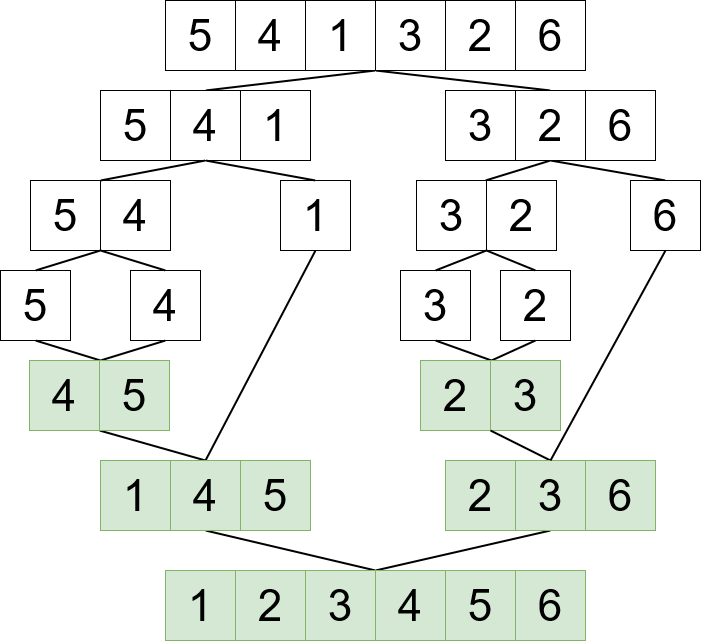

The diagram above was exported from draw.io. Its source (the exported page's mxGraphModel, read from the mxfile embedded in the PNG):
<mxGraphModel dx="1038" dy="603" grid="1" gridSize="10" guides="1" tooltips="1" connect="1" arrows="1" fold="1" page="1" pageScale="1" pageWidth="850" pageHeight="1100" math="0" shadow="0">
  <root>
    <mxCell id="0" />
    <mxCell id="1" parent="0" />
    <mxCell id="iAMKOcoiGPG6GulAWPb--6" value="" style="endArrow=none;html=1;rounded=0;strokeWidth=2;exitX=0.5;exitY=0;exitDx=0;exitDy=0;entryX=0.5;entryY=1;entryDx=0;entryDy=0;" edge="1" parent="1" source="iAMKOcoiGPG6GulAWPb--9">
      <mxGeometry width="50" height="50" relative="1" as="geometry">
        <mxPoint x="310" y="120" as="sourcePoint" />
        <mxPoint x="425" y="80" as="targetPoint" />
      </mxGeometry>
    </mxCell>
    <mxCell id="iAMKOcoiGPG6GulAWPb--7" value="" style="endArrow=none;html=1;rounded=0;strokeWidth=2;exitX=1;exitY=0;exitDx=0;exitDy=0;entryX=0.5;entryY=1;entryDx=0;entryDy=0;" edge="1" parent="1">
      <mxGeometry width="50" height="50" relative="1" as="geometry">
        <mxPoint x="600" y="100" as="sourcePoint" />
        <mxPoint x="425" y="80" as="targetPoint" />
      </mxGeometry>
    </mxCell>
    <mxCell id="iAMKOcoiGPG6GulAWPb--8" value="&lt;font style=&quot;font-size: 44px;&quot;&gt;5&lt;/font&gt;" style="whiteSpace=wrap;html=1;aspect=fixed;" vertex="1" parent="1">
      <mxGeometry x="150" y="100" width="70" height="70" as="geometry" />
    </mxCell>
    <mxCell id="iAMKOcoiGPG6GulAWPb--9" value="&lt;font style=&quot;font-size: 44px;&quot;&gt;4&lt;/font&gt;" style="whiteSpace=wrap;html=1;aspect=fixed;" vertex="1" parent="1">
      <mxGeometry x="220" y="100" width="70" height="70" as="geometry" />
    </mxCell>
    <mxCell id="iAMKOcoiGPG6GulAWPb--10" value="&lt;font style=&quot;font-size: 44px;&quot;&gt;1&lt;/font&gt;" style="whiteSpace=wrap;html=1;aspect=fixed;" vertex="1" parent="1">
      <mxGeometry x="290" y="100" width="70" height="70" as="geometry" />
    </mxCell>
    <mxCell id="iAMKOcoiGPG6GulAWPb--13" value="" style="endArrow=none;html=1;rounded=0;strokeWidth=2;entryX=0;entryY=1;entryDx=0;entryDy=0;exitX=0.5;exitY=0;exitDx=0;exitDy=0;" edge="1" parent="1">
      <mxGeometry width="50" height="50" relative="1" as="geometry">
        <mxPoint x="535" y="190" as="sourcePoint" />
        <mxPoint x="600" y="170" as="targetPoint" />
      </mxGeometry>
    </mxCell>
    <mxCell id="iAMKOcoiGPG6GulAWPb--14" value="" style="endArrow=none;html=1;rounded=0;strokeWidth=2;exitX=0.5;exitY=0;exitDx=0;exitDy=0;entryX=0;entryY=1;entryDx=0;entryDy=0;" edge="1" parent="1" source="iAMKOcoiGPG6GulAWPb--16">
      <mxGeometry width="50" height="50" relative="1" as="geometry">
        <mxPoint x="770" y="260" as="sourcePoint" />
        <mxPoint x="600" y="170" as="targetPoint" />
      </mxGeometry>
    </mxCell>
    <mxCell id="iAMKOcoiGPG6GulAWPb--16" value="&lt;font style=&quot;font-size: 44px;&quot;&gt;6&lt;/font&gt;" style="whiteSpace=wrap;html=1;aspect=fixed;" vertex="1" parent="1">
      <mxGeometry x="680" y="190" width="70" height="70" as="geometry" />
    </mxCell>
    <mxCell id="iAMKOcoiGPG6GulAWPb--17" value="&lt;font style=&quot;font-size: 44px;&quot;&gt;5&lt;/font&gt;" style="whiteSpace=wrap;html=1;aspect=fixed;" vertex="1" parent="1">
      <mxGeometry x="80" y="190" width="70" height="70" as="geometry" />
    </mxCell>
    <mxCell id="iAMKOcoiGPG6GulAWPb--18" value="&lt;font style=&quot;font-size: 44px;&quot;&gt;4&lt;/font&gt;" style="whiteSpace=wrap;html=1;aspect=fixed;" vertex="1" parent="1">
      <mxGeometry x="150" y="190" width="70" height="70" as="geometry" />
    </mxCell>
    <mxCell id="iAMKOcoiGPG6GulAWPb--19" value="&lt;font style=&quot;font-size: 44px;&quot;&gt;1&lt;/font&gt;" style="whiteSpace=wrap;html=1;aspect=fixed;" vertex="1" parent="1">
      <mxGeometry x="330" y="190" width="70" height="70" as="geometry" />
    </mxCell>
    <mxCell id="iAMKOcoiGPG6GulAWPb--20" value="" style="endArrow=none;html=1;rounded=0;strokeWidth=2;entryX=0.5;entryY=1;entryDx=0;entryDy=0;exitX=1;exitY=0;exitDx=0;exitDy=0;" edge="1" parent="1" source="iAMKOcoiGPG6GulAWPb--17" target="iAMKOcoiGPG6GulAWPb--9">
      <mxGeometry width="50" height="50" relative="1" as="geometry">
        <mxPoint x="220" y="250" as="sourcePoint" />
        <mxPoint x="270" y="200" as="targetPoint" />
      </mxGeometry>
    </mxCell>
    <mxCell id="iAMKOcoiGPG6GulAWPb--21" value="" style="endArrow=none;html=1;rounded=0;strokeWidth=2;entryX=0.5;entryY=1;entryDx=0;entryDy=0;exitX=0.5;exitY=0;exitDx=0;exitDy=0;" edge="1" parent="1" source="iAMKOcoiGPG6GulAWPb--19" target="iAMKOcoiGPG6GulAWPb--9">
      <mxGeometry width="50" height="50" relative="1" as="geometry">
        <mxPoint x="400" y="260" as="sourcePoint" />
        <mxPoint x="450" y="210" as="targetPoint" />
      </mxGeometry>
    </mxCell>
    <mxCell id="iAMKOcoiGPG6GulAWPb--22" value="&lt;font style=&quot;font-size: 44px;&quot;&gt;5&lt;/font&gt;" style="whiteSpace=wrap;html=1;aspect=fixed;" vertex="1" parent="1">
      <mxGeometry x="50" y="280" width="70" height="70" as="geometry" />
    </mxCell>
    <mxCell id="iAMKOcoiGPG6GulAWPb--23" value="&lt;font style=&quot;font-size: 44px;&quot;&gt;4&lt;/font&gt;" style="whiteSpace=wrap;html=1;aspect=fixed;" vertex="1" parent="1">
      <mxGeometry x="180" y="280" width="70" height="70" as="geometry" />
    </mxCell>
    <mxCell id="iAMKOcoiGPG6GulAWPb--24" value="" style="endArrow=none;html=1;rounded=0;strokeWidth=2;entryX=0;entryY=1;entryDx=0;entryDy=0;exitX=0.5;exitY=0;exitDx=0;exitDy=0;" edge="1" parent="1" source="iAMKOcoiGPG6GulAWPb--22" target="iAMKOcoiGPG6GulAWPb--18">
      <mxGeometry width="50" height="50" relative="1" as="geometry">
        <mxPoint x="400" y="260" as="sourcePoint" />
        <mxPoint x="450" y="210" as="targetPoint" />
      </mxGeometry>
    </mxCell>
    <mxCell id="iAMKOcoiGPG6GulAWPb--25" value="" style="endArrow=none;html=1;rounded=0;strokeWidth=2;entryX=0;entryY=1;entryDx=0;entryDy=0;exitX=0.5;exitY=0;exitDx=0;exitDy=0;" edge="1" parent="1" source="iAMKOcoiGPG6GulAWPb--23" target="iAMKOcoiGPG6GulAWPb--18">
      <mxGeometry width="50" height="50" relative="1" as="geometry">
        <mxPoint x="400" y="260" as="sourcePoint" />
        <mxPoint x="450" y="210" as="targetPoint" />
        <Array as="points" />
      </mxGeometry>
    </mxCell>
    <mxCell id="iAMKOcoiGPG6GulAWPb--26" value="" style="endArrow=none;html=1;rounded=0;strokeWidth=2;entryX=0.5;entryY=1;entryDx=0;entryDy=0;exitX=0;exitY=0;exitDx=0;exitDy=0;" edge="1" parent="1" target="iAMKOcoiGPG6GulAWPb--22">
      <mxGeometry width="50" height="50" relative="1" as="geometry">
        <mxPoint x="150" y="370" as="sourcePoint" />
        <mxPoint x="200" y="420" as="targetPoint" />
      </mxGeometry>
    </mxCell>
    <mxCell id="iAMKOcoiGPG6GulAWPb--27" value="" style="endArrow=none;html=1;rounded=0;strokeWidth=2;entryX=0;entryY=0;entryDx=0;entryDy=0;exitX=0.5;exitY=1;exitDx=0;exitDy=0;" edge="1" parent="1" source="iAMKOcoiGPG6GulAWPb--23">
      <mxGeometry width="50" height="50" relative="1" as="geometry">
        <mxPoint x="215" y="390" as="sourcePoint" />
        <mxPoint x="150" y="370" as="targetPoint" />
      </mxGeometry>
    </mxCell>
    <mxCell id="iAMKOcoiGPG6GulAWPb--37" value="" style="endArrow=none;html=1;rounded=0;strokeWidth=2;entryX=0;entryY=1;entryDx=0;entryDy=0;exitX=0.5;exitY=0;exitDx=0;exitDy=0;" edge="1" parent="1" source="iAMKOcoiGPG6GulAWPb--68" target="iAMKOcoiGPG6GulAWPb--66">
      <mxGeometry width="50" height="50" relative="1" as="geometry">
        <mxPoint x="240" y="580" as="sourcePoint" />
        <mxPoint x="135" y="560" as="targetPoint" />
      </mxGeometry>
    </mxCell>
    <mxCell id="iAMKOcoiGPG6GulAWPb--38" value="" style="endArrow=none;html=1;rounded=0;strokeWidth=2;exitX=0.5;exitY=0;exitDx=0;exitDy=0;entryX=0.5;entryY=1;entryDx=0;entryDy=0;" edge="1" parent="1" source="iAMKOcoiGPG6GulAWPb--68" target="iAMKOcoiGPG6GulAWPb--19">
      <mxGeometry width="50" height="50" relative="1" as="geometry">
        <mxPoint x="240" y="580" as="sourcePoint" />
        <mxPoint x="315" y="560" as="targetPoint" />
        <Array as="points" />
      </mxGeometry>
    </mxCell>
    <mxCell id="iAMKOcoiGPG6GulAWPb--44" value="" style="endArrow=none;html=1;rounded=0;strokeWidth=2;exitX=0.5;exitY=1;exitDx=0;exitDy=0;entryX=1;entryY=0;entryDx=0;entryDy=0;" edge="1" parent="1" source="iAMKOcoiGPG6GulAWPb--68" target="iAMKOcoiGPG6GulAWPb--80">
      <mxGeometry width="50" height="50" relative="1" as="geometry">
        <mxPoint x="240" y="650" as="sourcePoint" />
        <mxPoint x="420" y="580" as="targetPoint" />
      </mxGeometry>
    </mxCell>
    <mxCell id="iAMKOcoiGPG6GulAWPb--45" value="" style="endArrow=none;html=1;rounded=0;strokeWidth=2;entryX=0.5;entryY=1;entryDx=0;entryDy=0;exitX=1;exitY=0;exitDx=0;exitDy=0;" edge="1" parent="1" source="iAMKOcoiGPG6GulAWPb--80" target="iAMKOcoiGPG6GulAWPb--76">
      <mxGeometry width="50" height="50" relative="1" as="geometry">
        <mxPoint x="420" y="580" as="sourcePoint" />
        <mxPoint x="595" y="620" as="targetPoint" />
      </mxGeometry>
    </mxCell>
    <mxCell id="iAMKOcoiGPG6GulAWPb--46" value="&lt;font style=&quot;font-size: 44px;&quot;&gt;4&lt;/font&gt;" style="whiteSpace=wrap;html=1;aspect=fixed;" vertex="1" parent="1">
      <mxGeometry x="285" y="10" width="70" height="70" as="geometry" />
    </mxCell>
    <mxCell id="iAMKOcoiGPG6GulAWPb--47" value="&lt;font style=&quot;font-size: 44px;&quot;&gt;1&lt;/font&gt;" style="whiteSpace=wrap;html=1;aspect=fixed;" vertex="1" parent="1">
      <mxGeometry x="355" y="10" width="70" height="70" as="geometry" />
    </mxCell>
    <mxCell id="iAMKOcoiGPG6GulAWPb--48" value="&lt;font style=&quot;font-size: 44px;&quot;&gt;3&lt;/font&gt;" style="whiteSpace=wrap;html=1;aspect=fixed;" vertex="1" parent="1">
      <mxGeometry x="425" y="10" width="70" height="70" as="geometry" />
    </mxCell>
    <mxCell id="iAMKOcoiGPG6GulAWPb--49" value="&lt;font style=&quot;font-size: 44px;&quot;&gt;2&lt;/font&gt;" style="whiteSpace=wrap;html=1;aspect=fixed;" vertex="1" parent="1">
      <mxGeometry x="495" y="10" width="70" height="70" as="geometry" />
    </mxCell>
    <mxCell id="iAMKOcoiGPG6GulAWPb--50" value="&lt;font style=&quot;font-size: 44px;&quot;&gt;6&lt;/font&gt;" style="whiteSpace=wrap;html=1;aspect=fixed;" vertex="1" parent="1">
      <mxGeometry x="565" y="10" width="70" height="70" as="geometry" />
    </mxCell>
    <mxCell id="iAMKOcoiGPG6GulAWPb--51" value="&lt;font style=&quot;font-size: 44px;&quot;&gt;5&lt;/font&gt;" style="whiteSpace=wrap;html=1;aspect=fixed;" vertex="1" parent="1">
      <mxGeometry x="215" y="10" width="70" height="70" as="geometry" />
    </mxCell>
    <mxCell id="iAMKOcoiGPG6GulAWPb--52" value="&lt;font style=&quot;font-size: 44px;&quot;&gt;3&lt;/font&gt;" style="whiteSpace=wrap;html=1;aspect=fixed;" vertex="1" parent="1">
      <mxGeometry x="495" y="100" width="70" height="70" as="geometry" />
    </mxCell>
    <mxCell id="iAMKOcoiGPG6GulAWPb--53" value="&lt;font style=&quot;font-size: 44px;&quot;&gt;2&lt;/font&gt;" style="whiteSpace=wrap;html=1;aspect=fixed;" vertex="1" parent="1">
      <mxGeometry x="565" y="100" width="70" height="70" as="geometry" />
    </mxCell>
    <mxCell id="iAMKOcoiGPG6GulAWPb--54" value="&lt;font style=&quot;font-size: 44px;&quot;&gt;6&lt;/font&gt;" style="whiteSpace=wrap;html=1;aspect=fixed;" vertex="1" parent="1">
      <mxGeometry x="635" y="100" width="70" height="70" as="geometry" />
    </mxCell>
    <mxCell id="iAMKOcoiGPG6GulAWPb--55" value="&lt;font style=&quot;font-size: 44px;&quot;&gt;3&lt;/font&gt;" style="whiteSpace=wrap;html=1;aspect=fixed;" vertex="1" parent="1">
      <mxGeometry x="466" y="190" width="70" height="70" as="geometry" />
    </mxCell>
    <mxCell id="iAMKOcoiGPG6GulAWPb--56" value="&lt;font style=&quot;font-size: 44px;&quot;&gt;2&lt;/font&gt;" style="whiteSpace=wrap;html=1;aspect=fixed;" vertex="1" parent="1">
      <mxGeometry x="536" y="190" width="70" height="70" as="geometry" />
    </mxCell>
    <mxCell id="iAMKOcoiGPG6GulAWPb--57" value="&lt;font style=&quot;font-size: 44px;&quot;&gt;3&lt;/font&gt;" style="whiteSpace=wrap;html=1;aspect=fixed;" vertex="1" parent="1">
      <mxGeometry x="450" y="280" width="70" height="70" as="geometry" />
    </mxCell>
    <mxCell id="iAMKOcoiGPG6GulAWPb--58" value="&lt;font style=&quot;font-size: 44px;&quot;&gt;2&lt;/font&gt;" style="whiteSpace=wrap;html=1;aspect=fixed;" vertex="1" parent="1">
      <mxGeometry x="550" y="280" width="70" height="70" as="geometry" />
    </mxCell>
    <mxCell id="iAMKOcoiGPG6GulAWPb--60" value="" style="endArrow=none;html=1;rounded=0;strokeWidth=2;exitX=1;exitY=1;exitDx=0;exitDy=0;entryX=0.5;entryY=0;entryDx=0;entryDy=0;" edge="1" parent="1" source="iAMKOcoiGPG6GulAWPb--55" target="iAMKOcoiGPG6GulAWPb--57">
      <mxGeometry width="50" height="50" relative="1" as="geometry">
        <mxPoint x="755" y="320" as="sourcePoint" />
        <mxPoint x="720" y="330" as="targetPoint" />
      </mxGeometry>
    </mxCell>
    <mxCell id="iAMKOcoiGPG6GulAWPb--61" value="" style="endArrow=none;html=1;rounded=0;strokeWidth=2;exitX=0;exitY=1;exitDx=0;exitDy=0;entryX=0.5;entryY=0;entryDx=0;entryDy=0;" edge="1" parent="1" source="iAMKOcoiGPG6GulAWPb--56" target="iAMKOcoiGPG6GulAWPb--58">
      <mxGeometry width="50" height="50" relative="1" as="geometry">
        <mxPoint x="755" y="320" as="sourcePoint" />
        <mxPoint x="780" y="330" as="targetPoint" />
      </mxGeometry>
    </mxCell>
    <mxCell id="iAMKOcoiGPG6GulAWPb--65" value="&lt;font style=&quot;font-size: 44px;&quot;&gt;4&lt;/font&gt;" style="whiteSpace=wrap;html=1;aspect=fixed;fillColor=#d5e8d4;strokeColor=#82b366;" vertex="1" parent="1">
      <mxGeometry x="79" y="370" width="70" height="70" as="geometry" />
    </mxCell>
    <mxCell id="iAMKOcoiGPG6GulAWPb--66" value="&lt;font style=&quot;font-size: 44px;&quot;&gt;5&lt;/font&gt;" style="whiteSpace=wrap;html=1;aspect=fixed;fillColor=#d5e8d4;strokeColor=#82b366;" vertex="1" parent="1">
      <mxGeometry x="149" y="370" width="70" height="70" as="geometry" />
    </mxCell>
    <mxCell id="iAMKOcoiGPG6GulAWPb--67" value="&lt;font style=&quot;font-size: 44px;&quot;&gt;1&lt;/font&gt;" style="whiteSpace=wrap;html=1;aspect=fixed;fillColor=#d5e8d4;strokeColor=#82b366;" vertex="1" parent="1">
      <mxGeometry x="150" y="470" width="70" height="70" as="geometry" />
    </mxCell>
    <mxCell id="iAMKOcoiGPG6GulAWPb--68" value="&lt;font style=&quot;font-size: 44px;&quot;&gt;4&lt;/font&gt;" style="whiteSpace=wrap;html=1;aspect=fixed;fillColor=#d5e8d4;strokeColor=#82b366;" vertex="1" parent="1">
      <mxGeometry x="220" y="470" width="70" height="70" as="geometry" />
    </mxCell>
    <mxCell id="iAMKOcoiGPG6GulAWPb--69" value="&lt;font style=&quot;font-size: 44px;&quot;&gt;5&lt;/font&gt;" style="whiteSpace=wrap;html=1;aspect=fixed;fillColor=#d5e8d4;strokeColor=#82b366;" vertex="1" parent="1">
      <mxGeometry x="290" y="470" width="70" height="70" as="geometry" />
    </mxCell>
    <mxCell id="iAMKOcoiGPG6GulAWPb--70" value="" style="endArrow=none;html=1;rounded=0;strokeWidth=2;entryX=0.5;entryY=1;entryDx=0;entryDy=0;exitX=0;exitY=0;exitDx=0;exitDy=0;" edge="1" parent="1" target="iAMKOcoiGPG6GulAWPb--57">
      <mxGeometry width="50" height="50" relative="1" as="geometry">
        <mxPoint x="541" y="370" as="sourcePoint" />
        <mxPoint x="476" y="350" as="targetPoint" />
      </mxGeometry>
    </mxCell>
    <mxCell id="iAMKOcoiGPG6GulAWPb--71" value="" style="endArrow=none;html=1;rounded=0;strokeWidth=2;entryX=0;entryY=0;entryDx=0;entryDy=0;exitX=0.5;exitY=1;exitDx=0;exitDy=0;" edge="1" parent="1" source="iAMKOcoiGPG6GulAWPb--58">
      <mxGeometry width="50" height="50" relative="1" as="geometry">
        <mxPoint x="606" y="350" as="sourcePoint" />
        <mxPoint x="541" y="370" as="targetPoint" />
      </mxGeometry>
    </mxCell>
    <mxCell id="iAMKOcoiGPG6GulAWPb--72" value="&lt;font style=&quot;font-size: 44px;&quot;&gt;2&lt;/font&gt;" style="whiteSpace=wrap;html=1;aspect=fixed;fillColor=#d5e8d4;strokeColor=#82b366;" vertex="1" parent="1">
      <mxGeometry x="470" y="370" width="70" height="70" as="geometry" />
    </mxCell>
    <mxCell id="iAMKOcoiGPG6GulAWPb--73" value="&lt;font style=&quot;font-size: 44px;&quot;&gt;3&lt;/font&gt;" style="whiteSpace=wrap;html=1;aspect=fixed;fillColor=#d5e8d4;strokeColor=#82b366;" vertex="1" parent="1">
      <mxGeometry x="540" y="370" width="70" height="70" as="geometry" />
    </mxCell>
    <mxCell id="iAMKOcoiGPG6GulAWPb--74" value="" style="endArrow=none;html=1;rounded=0;strokeWidth=2;entryX=1;entryY=1;entryDx=0;entryDy=0;exitX=0.5;exitY=0;exitDx=0;exitDy=0;" edge="1" parent="1" source="iAMKOcoiGPG6GulAWPb--76" target="iAMKOcoiGPG6GulAWPb--72">
      <mxGeometry width="50" height="50" relative="1" as="geometry">
        <mxPoint x="586" y="580" as="sourcePoint" />
        <mxPoint x="495" y="440" as="targetPoint" />
      </mxGeometry>
    </mxCell>
    <mxCell id="iAMKOcoiGPG6GulAWPb--75" value="&lt;font style=&quot;font-size: 44px;&quot;&gt;2&lt;/font&gt;" style="whiteSpace=wrap;html=1;aspect=fixed;fillColor=#d5e8d4;strokeColor=#82b366;" vertex="1" parent="1">
      <mxGeometry x="495" y="470" width="70" height="70" as="geometry" />
    </mxCell>
    <mxCell id="iAMKOcoiGPG6GulAWPb--76" value="&lt;font style=&quot;font-size: 44px;&quot;&gt;3&lt;/font&gt;" style="whiteSpace=wrap;html=1;aspect=fixed;fillColor=#d5e8d4;strokeColor=#82b366;" vertex="1" parent="1">
      <mxGeometry x="565" y="470" width="70" height="70" as="geometry" />
    </mxCell>
    <mxCell id="iAMKOcoiGPG6GulAWPb--77" value="&lt;font style=&quot;font-size: 44px;&quot;&gt;6&lt;/font&gt;" style="whiteSpace=wrap;html=1;aspect=fixed;fillColor=#d5e8d4;strokeColor=#82b366;" vertex="1" parent="1">
      <mxGeometry x="635" y="470" width="70" height="70" as="geometry" />
    </mxCell>
    <mxCell id="iAMKOcoiGPG6GulAWPb--78" value="" style="endArrow=none;html=1;rounded=0;strokeWidth=2;exitX=0.5;exitY=0;exitDx=0;exitDy=0;entryX=0.5;entryY=1;entryDx=0;entryDy=0;" edge="1" parent="1" source="iAMKOcoiGPG6GulAWPb--76" target="iAMKOcoiGPG6GulAWPb--16">
      <mxGeometry width="50" height="50" relative="1" as="geometry">
        <mxPoint x="560" y="460" as="sourcePoint" />
        <mxPoint x="670" y="260" as="targetPoint" />
        <Array as="points" />
      </mxGeometry>
    </mxCell>
    <mxCell id="iAMKOcoiGPG6GulAWPb--79" value="&lt;font style=&quot;font-size: 44px;&quot;&gt;2&lt;/font&gt;" style="whiteSpace=wrap;html=1;aspect=fixed;fillColor=#d5e8d4;strokeColor=#82b366;" vertex="1" parent="1">
      <mxGeometry x="285" y="580" width="70" height="70" as="geometry" />
    </mxCell>
    <mxCell id="iAMKOcoiGPG6GulAWPb--80" value="&lt;font style=&quot;font-size: 44px;&quot;&gt;3&lt;/font&gt;" style="whiteSpace=wrap;html=1;aspect=fixed;fillColor=#d5e8d4;strokeColor=#82b366;" vertex="1" parent="1">
      <mxGeometry x="355" y="580" width="70" height="70" as="geometry" />
    </mxCell>
    <mxCell id="iAMKOcoiGPG6GulAWPb--81" value="&lt;font style=&quot;font-size: 44px;&quot;&gt;4&lt;/font&gt;" style="whiteSpace=wrap;html=1;aspect=fixed;fillColor=#d5e8d4;strokeColor=#82b366;" vertex="1" parent="1">
      <mxGeometry x="425" y="580" width="70" height="70" as="geometry" />
    </mxCell>
    <mxCell id="iAMKOcoiGPG6GulAWPb--82" value="&lt;font style=&quot;font-size: 44px;&quot;&gt;5&lt;/font&gt;" style="whiteSpace=wrap;html=1;aspect=fixed;fillColor=#d5e8d4;strokeColor=#82b366;" vertex="1" parent="1">
      <mxGeometry x="495" y="580" width="70" height="70" as="geometry" />
    </mxCell>
    <mxCell id="iAMKOcoiGPG6GulAWPb--83" value="&lt;font style=&quot;font-size: 44px;&quot;&gt;6&lt;/font&gt;" style="whiteSpace=wrap;html=1;aspect=fixed;fillColor=#d5e8d4;strokeColor=#82b366;" vertex="1" parent="1">
      <mxGeometry x="565" y="580" width="70" height="70" as="geometry" />
    </mxCell>
    <mxCell id="iAMKOcoiGPG6GulAWPb--84" value="&lt;font style=&quot;font-size: 44px;&quot;&gt;1&lt;/font&gt;" style="whiteSpace=wrap;html=1;aspect=fixed;fillColor=#d5e8d4;strokeColor=#82b366;" vertex="1" parent="1">
      <mxGeometry x="215" y="580" width="70" height="70" as="geometry" />
    </mxCell>
  </root>
</mxGraphModel>